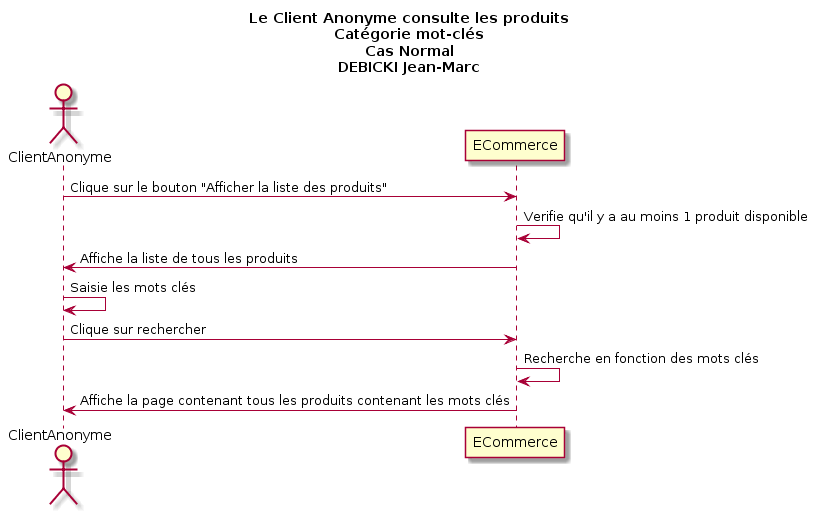

The diagram above was rendered by PlantUML. Its source (embedded in the PNG):
@startuml
Title Le Client Anonyme consulte les produits\nCatégorie mot-clés\nCas Normal\nDEBICKI Jean-Marc

Actor ClientAnonyme as v
participant ECommerce as a

v -> a : Clique sur le bouton "Afficher la liste des produits"
a -> a : Verifie qu'il y a au moins 1 produit disponible
v <- a : Affiche la liste de tous les produits
v -> v : Saisie les mots clés
v -> a : Clique sur rechercher
a -> a : Recherche en fonction des mots clés
v <- a : Affiche la page contenant tous les produits contenant les mots clés
@enduml